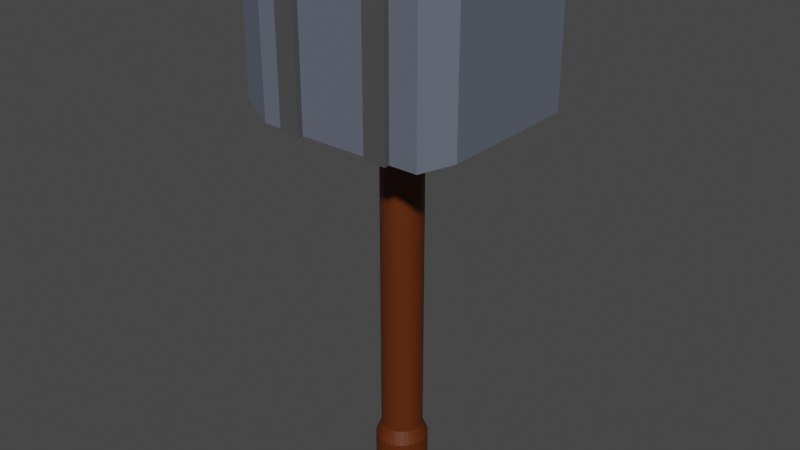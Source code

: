 # Source: mlot.blend  (saved by Blender 3.1.7; exported with 4.5.12 LTS)
import bpy
from mathutils import Matrix  # noqa: F401  (used for matrix-valued properties, if any)

bpy.ops.wm.read_factory_settings(use_empty=True)
scene = bpy.context.scene
scene.name = 'Scene'

# ---- collections
col_collection = bpy.data.collections.new('Collection'); scene.collection.children.link(col_collection)

# ---- materials (node trees are filled in below, after node groups)
mat_material_005 = bpy.data.materials.new('Material.005')
mat_material_005.use_transparent_shadow = False
mat_material_004 = bpy.data.materials.new('Material.004')
mat_material_004.use_transparent_shadow = False
mat_material_006 = bpy.data.materials.new('Material.006')
mat_material_006.use_transparent_shadow = False

# ---- material node trees
mat_material_005.use_nodes = True; mat_material_005.node_tree.nodes.clear()
_N = mat_material_005.node_tree.nodes; _L = mat_material_005.node_tree.links
n0 = _N.new('ShaderNodeBsdfPrincipled'); n0.name = 'Principled BSDF'; n0.location = (10, 300)
n0.distribution = 'GGX'
n0.subsurface_method = 'RANDOM_WALK_SKIN'
n0.inputs[0].default_value = (0.1185, 0.1336, 0.1743, 1.0)
n0.inputs[3].default_value = 1.45
n0.inputs[27].default_value = (0.0, 0.0, 0.0, 1.0)
n0.inputs[28].default_value = 1.0
n1 = _N.new('ShaderNodeOutputMaterial'); n1.name = 'Material Output'; n1.location = (300, 300)
_L.new(n0.outputs[0], n1.inputs[0])
n1.is_active_output = True
mat_material_004.use_nodes = True; mat_material_004.node_tree.nodes.clear()
_N = mat_material_004.node_tree.nodes; _L = mat_material_004.node_tree.links
n0 = _N.new('ShaderNodeBsdfPrincipled'); n0.name = 'Principled BSDF'; n0.location = (10, 300)
n0.distribution = 'GGX'
n0.subsurface_method = 'RANDOM_WALK_SKIN'
n0.inputs[0].default_value = (0.1022, 0.01975, 0.0, 1.0)
n0.inputs[3].default_value = 1.45
n0.inputs[27].default_value = (0.0, 0.0, 0.0, 1.0)
n0.inputs[28].default_value = 1.0
n1 = _N.new('ShaderNodeOutputMaterial'); n1.name = 'Material Output'; n1.location = (300, 300)
_L.new(n0.outputs[0], n1.inputs[0])
n1.is_active_output = True
mat_material_006.use_nodes = True; mat_material_006.node_tree.nodes.clear()
_N = mat_material_006.node_tree.nodes; _L = mat_material_006.node_tree.links
n0 = _N.new('ShaderNodeBsdfPrincipled'); n0.name = 'Principled BSDF'; n0.location = (10, 300)
n0.distribution = 'GGX'
n0.subsurface_method = 'RANDOM_WALK_SKIN'
n0.inputs[0].default_value = (0.07297, 0.07297, 0.07297, 1.0)
n0.inputs[3].default_value = 1.45
n0.inputs[27].default_value = (0.0, 0.0, 0.0, 1.0)
n0.inputs[28].default_value = 1.0
n1 = _N.new('ShaderNodeOutputMaterial'); n1.name = 'Material Output'; n1.location = (300, 300)
_L.new(n0.outputs[0], n1.inputs[0])
n1.is_active_output = True

# ---- world
world_world = bpy.data.worlds.new('World'); scene.world = world_world
world_world.use_nodes = True; world_world.node_tree.nodes.clear()
_N = world_world.node_tree.nodes; _L = world_world.node_tree.links
n0 = _N.new('ShaderNodeOutputWorld'); n0.name = 'World Output'; n0.location = (300, 300)
n1 = _N.new('ShaderNodeBackground'); n1.name = 'Background'; n1.location = (10, 300)
n1.inputs[0].default_value = (0.05088, 0.05088, 0.05088, 1.0)
_L.new(n1.outputs[0], n0.inputs[0])
n0.is_active_output = True
world_world.color = (0.05088, 0.05088, 0.05088)
world_world.use_sun_shadow = False
world_world.sun_shadow_jitter_overblur = 0.0

# ---- meshes
me_cube = bpy.data.meshes.new('Cube')
me_cube.from_pydata([(0.713, 0.713, 0.713), (0.2549, 0.2549, -0.713), (0.713, -0.713, 0.713), (0.2549, -0.2549, -0.713), (-0.713, 0.713, 0.713), (-0.2549, 0.2549, -0.713), (-0.713, -0.713, 0.713), (-0.2549, -0.2549, -0.713), (0.9602, 0.604, 0.604), (0.9602, 0.604, -0.604), (0.9602, -0.604, 0.604), (0.9602, -0.604, -0.604), (-0.987, 0.6109, -0.6109), (-0.987, -0.6109, -0.6109), (-0.987, -0.6109, 0.6109), (-0.987, 0.6109, 0.6109), (-0.713, 0.713, -0.713), (-0.713, -0.713, -0.713), (0.713, 0.713, -0.713), (0.713, -0.713, -0.713), (0.2549, 0.2549, -3.952), (0.4784, 0.713, -0.713), (0.4784, -0.713, 0.713), (0.4784, -0.713, -0.713), (0.4784, 0.713, 0.713), (0.1711, 0.2549, -0.713), (0.1711, -0.2549, -0.713), (0.2893, 0.713, -0.713), (0.2893, -0.713, 0.713), (0.1034, 0.2549, -0.713), (0.2893, -0.713, -0.713), (0.2893, 0.713, 0.713), (0.1034, -0.2549, -0.713), (-0.5049, 0.713, -0.713), (-0.5049, -0.713, 0.713), (-0.1805, 0.2549, -0.713), (-0.5049, -0.713, -0.713), (-0.5049, 0.713, 0.713), (-0.1805, -0.2549, -0.713), (-0.3295, -0.713, -0.713), (-0.3295, 0.713, 0.713), (-0.1178, -0.2549, -0.713), (-0.3295, 0.713, -0.713), (-0.3295, -0.713, 0.713), (-0.1178, 0.2549, -0.713), (0.4784, -0.713, 0.7553), (0.2893, -0.713, 0.7553), (-0.3295, 0.713, 0.7553), (0.2893, 0.7395, 0.713), (0.4784, 0.7395, 0.713), (-0.5049, 0.7395, 0.713), (-0.3295, 0.7395, 0.713), (-0.5049, 0.7395, 0.713), (-0.3295, 0.7395, 0.713), (-0.3295, 0.7395, 0.7553), (0.2893, 0.7395, 0.713), (0.4784, 0.7395, 0.713), (0.4784, -0.7616, 0.713), (0.2893, -0.7616, 0.713), (-0.3295, -0.7616, 0.713), (-0.5049, -0.7616, 0.713), (-0.3295, -0.7616, 0.713), (-0.5049, -0.7616, 0.713), (0.4784, -0.7616, 0.713), (0.2893, -0.7616, 0.713), (0.4784, -0.7616, 0.7553), (0.2893, -0.7616, 0.7553)], [], [(37, 4, 6, 34), (36, 34, 6, 17), (16, 17, 13, 12), (0, 2, 10, 8), (21, 24, 0, 18), (9, 8, 10, 11), (2, 19, 11, 10), (18, 0, 8, 9), (19, 18, 9, 11), (13, 14, 15, 12), (6, 4, 15, 14), (4, 16, 12, 15), (17, 6, 14, 13), (5, 7, 17, 16), (35, 5, 16, 33), (26, 3, 19, 23), (3, 1, 18, 19), (32, 26, 23, 30), (1, 25, 21, 18), (19, 2, 22, 23), (0, 24, 22, 2), (42, 40, 31, 27), (41, 32, 30, 39), (25, 29, 27, 21), (7, 38, 36, 17), (16, 4, 37, 33), (5, 1, 3, 7), (44, 35, 33, 42), (31, 40, 43, 28), (30, 28, 43, 39), (29, 44, 42, 27), (38, 41, 39, 36), (37, 40, 51, 50), (31, 24, 49, 48), (40, 37, 52, 53), (47, 40, 53, 54), (24, 31, 55, 56), (43, 34, 60, 59), (22, 28, 58, 57), (34, 43, 61, 62), (45, 46, 66, 65), (28, 22, 63, 64)])
_uv = me_cube.uv_layers.new(name='UVMap')
_uv.uv.foreach_set('vector', [0.8385, 0.5, 0.875, 0.5, 0.875, 0.75, 0.8385, 0.75, 0.375, 0.9635, 0.625, 0.9635, 0.625, 1.0, 0.375, 1.0, 0.125, 0.5, 0.125, 0.75, 0.125, 0.75, 0.125, 0.5, 0.625, 0.5, 0.625, 0.75, 0.625, 0.75, 0.625, 0.5, 0.375, 0.4589, 0.625, 0.4589, 0.625, 0.5, 0.375, 0.5, 0.375, 0.5, 0.625, 0.5, 0.625, 0.75, 0.375, 0.75, 0.625, 0.75, 0.375, 0.75, 0.375, 0.75, 0.625, 0.75, 0.375, 0.5, 0.625, 0.5, 0.625, 0.5, 0.375, 0.5, 0.375, 0.75, 0.375, 0.5, 0.375, 0.5, 0.375, 0.75, 0.375, 0.0, 0.625, 0.0, 0.625, 0.25, 0.375, 0.25, 0.875, 0.75, 0.875, 0.5, 0.875, 0.5, 0.875, 0.75, 0.625, 0.25, 0.375, 0.25, 0.375, 0.25, 0.625, 0.25, 0.375, 1.0, 0.625, 1.0, 0.625, 1.0, 0.375, 1.0, 0.2053, 0.5803, 0.2053, 0.6697, 0.125, 0.75, 0.125, 0.5, 0.2183, 0.5803, 0.2053, 0.5803, 0.125, 0.5, 0.1615, 0.5, 0.28, 0.6697, 0.2947, 0.6697, 0.375, 0.75, 0.3339, 0.75, 0.2947, 0.6697, 0.2947, 0.5803, 0.375, 0.5, 0.375, 0.75, 0.2681, 0.6697, 0.28, 0.6697, 0.3339, 0.75, 0.3007, 0.75, 0.2947, 0.5803, 0.28, 0.5803, 0.3339, 0.5, 0.375, 0.5, 0.375, 0.75, 0.625, 0.75, 0.625, 0.7911, 0.375, 0.7911, 0.625, 0.5, 0.6661, 0.5, 0.6661, 0.75, 0.625, 0.75, 0.375, 0.3172, 0.625, 0.3172, 0.625, 0.4257, 0.375, 0.4257, 0.2293, 0.6697, 0.2681, 0.6697, 0.3007, 0.75, 0.1922, 0.75, 0.28, 0.5803, 0.2681, 0.5803, 0.3007, 0.5, 0.3339, 0.5, 0.2053, 0.6697, 0.2183, 0.6697, 0.1615, 0.75, 0.125, 0.75, 0.375, 0.25, 0.625, 0.25, 0.625, 0.2865, 0.375, 0.2865, 0.2053, 0.5803, 0.2947, 0.5803, 0.2947, 0.6697, 0.2053, 0.6697, 0.2293, 0.5803, 0.2183, 0.5803, 0.1615, 0.5, 0.1922, 0.5, 0.6993, 0.5, 0.8078, 0.5, 0.8078, 0.75, 0.6993, 0.75, 0.375, 0.8243, 0.625, 0.8243, 0.625, 0.9328, 0.375, 0.9328, 0.2681, 0.5803, 0.2293, 0.5803, 0.1922, 0.5, 0.3007, 0.5, 0.2183, 0.6697, 0.2293, 0.6697, 0.1922, 0.75, 0.1615, 0.75, 0.625, 0.2865, 0.625, 0.3172, 0.625, 0.3172, 0.625, 0.2865, 0.625, 0.4257, 0.625, 0.4589, 0.625, 0.4589, 0.625, 0.4257, 0.625, 0.3172, 0.625, 0.2865, 0.625, 0.2865, 0.625, 0.3172, 0.8078, 0.5, 0.8078, 0.5, 0.8078, 0.5, 0.8078, 0.5, 0.625, 0.4589, 0.625, 0.4257, 0.625, 0.4257, 0.625, 0.4589, 0.625, 0.9328, 0.625, 0.9635, 0.625, 0.9635, 0.625, 0.9328, 0.625, 0.7911, 0.625, 0.8243, 0.625, 0.8243, 0.625, 0.7911, 0.625, 0.9635, 0.625, 0.9328, 0.625, 0.9328, 0.625, 0.9635, 0.6661, 0.75, 0.6993, 0.75, 0.6993, 0.75, 0.6661, 0.75, 0.625, 0.8243, 0.625, 0.7911, 0.625, 0.7911, 0.625, 0.8243])
me_cube.materials.append(mat_material_005)
me_cube.use_remesh_preserve_volume = False
me_cube.use_remesh_preserve_attributes = False
me_cube.use_mirror_vertex_groups = False
me_cube.update()
me_cylinder = bpy.data.meshes.new('Cylinder')
me_cylinder.from_pydata([(-1.176e-09, 1.264, -1.159), (0.0, 1.0, 1.0), (0.2467, 1.24, -1.159), (0.1951, 0.9808, 1.0), (0.4839, 1.168, -1.159), (0.3827, 0.9239, 1.0), (0.7025, 1.051, -1.159), (0.5556, 0.8315, 1.0), (0.8941, 0.8941, -1.159), (0.7071, 0.7071, 1.0), (1.051, 0.7025, -1.159), (0.8315, 0.5556, 1.0), (1.168, 0.4839, -1.159), (0.9239, 0.3827, 1.0), (1.24, 0.2467, -1.159), (0.9808, 0.1951, 1.0), (1.264, -5.488e-08, -1.159), (1.0, -4.371e-08, 1.0), (1.24, -0.2467, -1.159), (0.9808, -0.1951, 1.0), (1.168, -0.4839, -1.159), (0.9239, -0.3827, 1.0), (1.051, -0.7025, -1.159), (0.8315, -0.5556, 1.0), (0.8941, -0.8941, -1.159), (0.7071, -0.7071, 1.0), (0.7025, -1.051, -1.159), (0.5556, -0.8315, 1.0), (0.4839, -1.168, -1.159), (0.3827, -0.9239, 1.0), (0.2467, -1.24, -1.159), (0.1951, -0.9808, 1.0), (-1.117e-07, -1.264, -1.159), (-8.742e-08, -1.0, 1.0), (-0.2467, -1.24, -1.159), (-0.1951, -0.9808, 1.0), (-0.4839, -1.168, -1.159), (-0.3827, -0.9239, 1.0), (-0.7025, -1.051, -1.159), (-0.5556, -0.8315, 1.0), (-0.8941, -0.8941, -1.159), (-0.7071, -0.7071, 1.0), (-1.051, -0.7025, -1.159), (-0.8315, -0.5556, 1.0), (-1.168, -0.4839, -1.159), (-0.9239, -0.3827, 1.0), (-1.24, -0.2467, -1.159), (-0.9808, -0.1951, 1.0), (-1.264, 1.547e-08, -1.159), (-1.0, 1.192e-08, 1.0), (-1.24, 0.2467, -1.159), (-0.9808, 0.1951, 1.0), (-1.168, 0.4839, -1.159), (-0.9239, 0.3827, 1.0), (-1.051, 0.7025, -1.159), (-0.8315, 0.5556, 1.0), (-0.8941, 0.8941, -1.159), (-0.7071, 0.7071, 1.0), (-0.7025, 1.051, -1.159), (-0.5556, 0.8315, 1.0), (-0.4839, 1.168, -1.159), (-0.3827, 0.9239, 1.0), (-0.2467, 1.24, -1.159), (-0.1951, 0.9808, 1.0), (0.1951, 0.9808, 13.93), (6.173e-07, 1.0, 13.93), (0.3827, 0.9239, 13.93), (0.5556, 0.8315, 13.93), (0.7071, 0.7071, 13.93), (0.8315, 0.5556, 13.93), (0.9239, 0.3827, 13.93), (0.9808, 0.1951, 13.93), (1.0, -4.371e-08, 13.93), (0.9808, -0.1951, 13.93), (0.9239, -0.3827, 13.93), (0.8315, -0.5556, 13.93), (0.7071, -0.7071, 13.93), (0.5556, -0.8315, 13.93), (0.3827, -0.9239, 13.93), (0.1951, -0.9808, 13.93), (5.298e-07, -1.0, 13.93), (-0.1951, -0.9808, 13.93), (-0.3827, -0.9239, 13.93), (-0.5556, -0.8315, 13.93), (-0.7071, -0.7071, 13.93), (-0.8315, -0.5556, 13.93), (-0.9239, -0.3827, 13.93), (-0.9808, -0.1951, 13.93), (-1.0, 1.192e-08, 13.93), (-0.9808, 0.1951, 13.93), (-0.9239, 0.3827, 13.93), (-0.8315, 0.5556, 13.93), (-0.7071, 0.7071, 13.93), (-0.5556, 0.8315, 13.93), (-0.3827, 0.9239, 13.93), (-0.1951, 0.9808, 13.93), (0.1951, 0.9808, 16.69), (-1.072e-06, 1.0, 16.69), (0.3827, 0.9239, 16.69), (0.5556, 0.8315, 16.69), (0.7071, 0.7071, 16.69), (0.8315, 0.5556, 16.69), (0.9239, 0.3827, 16.69), (0.9808, 0.1951, 16.69), (1.0, -4.371e-08, 16.69), (0.9808, -0.1951, 16.69), (0.9239, -0.3827, 16.69), (0.8315, -0.5556, 16.69), (0.7071, -0.7071, 16.69), (0.5556, -0.8315, 16.69), (0.3827, -0.9239, 16.69), (0.1951, -0.9808, 16.69), (-1.159e-06, -1.0, 16.69), (-0.1951, -0.9808, 16.69), (-0.3827, -0.9239, 16.69), (-0.5556, -0.8315, 16.69), (-0.7071, -0.7071, 16.69), (-0.8315, -0.5556, 16.69), (-0.9239, -0.3827, 16.69), (-0.9808, -0.1951, 16.69), (-1.0, 1.192e-08, 16.69), (-0.9808, 0.1951, 16.69), (-0.9239, 0.3827, 16.69), (-0.8315, 0.5556, 16.69), (-0.7071, 0.7071, 16.69), (-0.5556, 0.8315, 16.69), (-0.3827, 0.9239, 16.69), (-0.1951, 0.9808, 16.69), (-1.176e-09, 1.264, 0.3638), (0.2467, 1.24, 0.3638), (0.4839, 1.168, 0.3638), (0.7025, 1.051, 0.3638), (0.8941, 0.8941, 0.3638), (1.051, 0.7025, 0.3638), (1.168, 0.4839, 0.3638), (1.24, 0.2467, 0.3638), (1.264, -5.488e-08, 0.3638), (1.24, -0.2467, 0.3638), (1.168, -0.4839, 0.3638), (1.051, -0.7025, 0.3638), (0.8941, -0.8941, 0.3638), (0.7025, -1.051, 0.3638), (0.4839, -1.168, 0.3638), (0.2467, -1.24, 0.3638), (-1.117e-07, -1.264, 0.3638), (-0.2467, -1.24, 0.3638), (-0.4839, -1.168, 0.3638), (-0.7025, -1.051, 0.3638), (-0.8941, -0.8941, 0.3638), (-1.051, -0.7025, 0.3638), (-1.168, -0.4839, 0.3638), (-1.24, -0.2467, 0.3638), (-1.264, 1.547e-08, 0.3638), (-1.24, 0.2467, 0.3638), (-1.168, 0.4839, 0.3638), (-1.051, 0.7025, 0.3638), (-0.8941, 0.8941, 0.3638), (-0.7025, 1.051, 0.3638), (-0.4839, 1.168, 0.3638), (-0.2467, 1.24, 0.3638)], [], [(128, 1, 3, 129), (129, 3, 5, 130), (130, 5, 7, 131), (131, 7, 9, 132), (132, 9, 11, 133), (133, 11, 13, 134), (134, 13, 15, 135), (135, 15, 17, 136), (136, 17, 19, 137), (137, 19, 21, 138), (138, 21, 23, 139), (139, 23, 25, 140), (140, 25, 27, 141), (141, 27, 29, 142), (142, 29, 31, 143), (143, 31, 33, 144), (144, 33, 35, 145), (145, 35, 37, 146), (146, 37, 39, 147), (147, 39, 41, 148), (148, 41, 43, 149), (149, 43, 45, 150), (150, 45, 47, 151), (151, 47, 49, 152), (152, 49, 51, 153), (153, 51, 53, 154), (154, 53, 55, 155), (155, 55, 57, 156), (156, 57, 59, 157), (157, 59, 61, 158), (17, 15, 71, 72), (158, 61, 63, 159), (159, 63, 1, 128), (0, 2, 4, 6, 8, 10, 12, 14, 16, 18, 20, 22, 24, 26, 28, 30, 32, 34, 36, 38, 40, 42, 44, 46, 48, 50, 52, 54, 56, 58, 60, 62), (72, 71, 103, 104), (35, 33, 80, 81), (53, 51, 89, 90), (9, 7, 67, 68), (27, 25, 76, 77), (45, 43, 85, 86), (63, 61, 94, 95), (19, 17, 72, 73), (37, 35, 81, 82), (55, 53, 90, 91), (11, 9, 68, 69), (29, 27, 77, 78), (3, 1, 65, 64), (47, 45, 86, 87), (1, 63, 95, 65), (21, 19, 73, 74), (39, 37, 82, 83), (57, 55, 91, 92), (13, 11, 69, 70), (31, 29, 78, 79), (49, 47, 87, 88), (5, 3, 64, 66), (23, 21, 74, 75), (41, 39, 83, 84), (59, 57, 92, 93), (15, 13, 70, 71), (33, 31, 79, 80), (51, 49, 88, 89), (7, 5, 66, 67), (25, 23, 75, 76), (43, 41, 84, 85), (61, 59, 93, 94), (96, 97, 127, 126, 125, 124, 123, 122, 121, 120, 119, 118, 117, 116, 115, 114, 113, 112, 111, 110, 109, 108, 107, 106, 105, 104, 103, 102, 101, 100, 99, 98), (86, 85, 117, 118), (73, 72, 104, 105), (87, 86, 118, 119), (74, 73, 105, 106), (88, 87, 119, 120), (75, 74, 106, 107), (89, 88, 120, 121), (76, 75, 107, 108), (90, 89, 121, 122), (77, 76, 108, 109), (91, 90, 122, 123), (78, 77, 109, 110), (64, 65, 97, 96), (92, 91, 123, 124), (79, 78, 110, 111), (66, 64, 96, 98), (93, 92, 124, 125), (80, 79, 111, 112), (67, 66, 98, 99), (94, 93, 125, 126), (81, 80, 112, 113), (68, 67, 99, 100), (95, 94, 126, 127), (82, 81, 113, 114), (69, 68, 100, 101), (65, 95, 127, 97), (83, 82, 114, 115), (70, 69, 101, 102), (84, 83, 115, 116), (71, 70, 102, 103), (85, 84, 116, 117), (62, 159, 128, 0), (60, 158, 159, 62), (58, 157, 158, 60), (56, 156, 157, 58), (54, 155, 156, 56), (52, 154, 155, 54), (50, 153, 154, 52), (48, 152, 153, 50), (46, 151, 152, 48), (44, 150, 151, 46), (42, 149, 150, 44), (40, 148, 149, 42), (38, 147, 148, 40), (36, 146, 147, 38), (34, 145, 146, 36), (32, 144, 145, 34), (30, 143, 144, 32), (28, 142, 143, 30), (26, 141, 142, 28), (24, 140, 141, 26), (22, 139, 140, 24), (20, 138, 139, 22), (18, 137, 138, 20), (16, 136, 137, 18), (14, 135, 136, 16), (12, 134, 135, 14), (10, 133, 134, 12), (8, 132, 133, 10), (6, 131, 132, 8), (4, 130, 131, 6), (2, 129, 130, 4), (0, 128, 129, 2)])
_uv = me_cylinder.uv_layers.new(name='UVMap')
_uv.uv.foreach_set('vector', [1.0, 0.8011, 1.0, 1.0, 0.9688, 1.0, 0.9688, 0.8011, 0.9688, 0.8011, 0.9688, 1.0, 0.9375, 1.0, 0.9375, 0.8011, 0.9375, 0.8011, 0.9375, 1.0, 0.9062, 1.0, 0.9062, 0.8011, 0.9062, 0.8011, 0.9062, 1.0, 0.875, 1.0, 0.875, 0.8011, 0.875, 0.8011, 0.875, 1.0, 0.8438, 1.0, 0.8438, 0.8011, 0.8438, 0.8011, 0.8438, 1.0, 0.8125, 1.0, 0.8125, 0.8011, 0.8125, 0.8011, 0.8125, 1.0, 0.7812, 1.0, 0.7812, 0.8011, 0.7812, 0.8011, 0.7812, 1.0, 0.75, 1.0, 0.75, 0.8011, 0.75, 0.8011, 0.75, 1.0, 0.7188, 1.0, 0.7188, 0.8011, 0.7188, 0.8011, 0.7188, 1.0, 0.6875, 1.0, 0.6875, 0.8011, 0.6875, 0.8011, 0.6875, 1.0, 0.6562, 1.0, 0.6562, 0.8011, 0.6562, 0.8011, 0.6562, 1.0, 0.625, 1.0, 0.625, 0.8011, 0.625, 0.8011, 0.625, 1.0, 0.5938, 1.0, 0.5938, 0.8011, 0.5938, 0.8011, 0.5938, 1.0, 0.5625, 1.0, 0.5625, 0.8011, 0.5625, 0.8011, 0.5625, 1.0, 0.5312, 1.0, 0.5312, 0.8011, 0.5312, 0.8011, 0.5312, 1.0, 0.5, 1.0, 0.5, 0.8011, 0.5, 0.8011, 0.5, 1.0, 0.4688, 1.0, 0.4688, 0.8011, 0.4688, 0.8011, 0.4688, 1.0, 0.4375, 1.0, 0.4375, 0.8011, 0.4375, 0.8011, 0.4375, 1.0, 0.4062, 1.0, 0.4062, 0.8011, 0.4062, 0.8011, 0.4062, 1.0, 0.375, 1.0, 0.375, 0.8011, 0.375, 0.8011, 0.375, 1.0, 0.3438, 1.0, 0.3438, 0.8011, 0.3438, 0.8011, 0.3438, 1.0, 0.3125, 1.0, 0.3125, 0.8011, 0.3125, 0.8011, 0.3125, 1.0, 0.2812, 1.0, 0.2812, 0.8011, 0.2812, 0.8011, 0.2812, 1.0, 0.25, 1.0, 0.25, 0.8011, 0.25, 0.8011, 0.25, 1.0, 0.2188, 1.0, 0.2188, 0.8011, 0.2188, 0.8011, 0.2188, 1.0, 0.1875, 1.0, 0.1875, 0.8011, 0.1875, 0.8011, 0.1875, 1.0, 0.1562, 1.0, 0.1562, 0.8011, 0.1562, 0.8011, 0.1562, 1.0, 0.125, 1.0, 0.125, 0.8011, 0.125, 0.8011, 0.125, 1.0, 0.09375, 1.0, 0.09375, 0.8011, 0.09375, 0.8011, 0.09375, 1.0, 0.0625, 1.0, 0.0625, 0.8011, 0.75, 1.0, 0.7812, 1.0, 0.7812, 1.0, 0.75, 1.0, 0.0625, 0.8011, 0.0625, 1.0, 0.03125, 1.0, 0.03125, 0.8011, 0.03125, 0.8011, 0.03125, 1.0, 0.0, 1.0, 0.0, 0.8011, 0.75, 0.49, 0.7968, 0.4854, 0.8418, 0.4717, 0.8833, 0.4496, 0.9197, 0.4197, 0.9496, 0.3833, 0.9717, 0.3418, 0.9854, 0.2968, 0.99, 0.25, 0.9854, 0.2032, 0.9717, 0.1582, 0.9496, 0.1167, 0.9197, 0.08029, 0.8833, 0.05045, 0.8418, 0.02827, 0.7968, 0.01461, 0.75, 0.01, 0.7032, 0.01461, 0.6582, 0.02827, 0.6167, 0.05045, 0.5803, 0.08029, 0.5504, 0.1167, 0.5283, 0.1582, 0.5146, 0.2032, 0.51, 0.25, 0.5146, 0.2968, 0.5283, 0.3418, 0.5504, 0.3833, 0.5803, 0.4197, 0.6167, 0.4496, 0.6582, 0.4717, 0.7032, 0.4854, 0.75, 1.0, 0.7812, 1.0, 0.7812, 1.0, 0.75, 1.0, 0.4688, 1.0, 0.5, 1.0, 0.5, 1.0, 0.4688, 1.0, 0.1875, 1.0, 0.2188, 1.0, 0.2188, 1.0, 0.1875, 1.0, 0.875, 1.0, 0.9062, 1.0, 0.9062, 1.0, 0.875, 1.0, 0.5938, 1.0, 0.625, 1.0, 0.625, 1.0, 0.5938, 1.0, 0.3125, 1.0, 0.3438, 1.0, 0.3438, 1.0, 0.3125, 1.0, 0.03125, 1.0, 0.0625, 1.0, 0.0625, 1.0, 0.03125, 1.0, 0.7188, 1.0, 0.75, 1.0, 0.75, 1.0, 0.7188, 1.0, 0.4375, 1.0, 0.4688, 1.0, 0.4688, 1.0, 0.4375, 1.0, 0.1562, 1.0, 0.1875, 1.0, 0.1875, 1.0, 0.1562, 1.0, 0.8438, 1.0, 0.875, 1.0, 0.875, 1.0, 0.8438, 1.0, 0.5625, 1.0, 0.5938, 1.0, 0.5938, 1.0, 0.5625, 1.0, 0.9688, 1.0, 1.0, 1.0, 1.0, 1.0, 0.9688, 1.0, 0.2812, 1.0, 0.3125, 1.0, 0.3125, 1.0, 0.2812, 1.0, 0.0, 1.0, 0.03125, 1.0, 0.03125, 1.0, 0.0, 1.0, 0.6875, 1.0, 0.7188, 1.0, 0.7188, 1.0, 0.6875, 1.0, 0.4062, 1.0, 0.4375, 1.0, 0.4375, 1.0, 0.4062, 1.0, 0.125, 1.0, 0.1562, 1.0, 0.1562, 1.0, 0.125, 1.0, 0.8125, 1.0, 0.8438, 1.0, 0.8438, 1.0, 0.8125, 1.0, 0.5312, 1.0, 0.5625, 1.0, 0.5625, 1.0, 0.5312, 1.0, 0.25, 1.0, 0.2812, 1.0, 0.2812, 1.0, 0.25, 1.0, 0.9375, 1.0, 0.9688, 1.0, 0.9688, 1.0, 0.9375, 1.0, 0.6562, 1.0, 0.6875, 1.0, 0.6875, 1.0, 0.6562, 1.0, 0.375, 1.0, 0.4062, 1.0, 0.4062, 1.0, 0.375, 1.0, 0.09375, 1.0, 0.125, 1.0, 0.125, 1.0, 0.09375, 1.0, 0.7812, 1.0, 0.8125, 1.0, 0.8125, 1.0, 0.7812, 1.0, 0.5, 1.0, 0.5312, 1.0, 0.5312, 1.0, 0.5, 1.0, 0.2188, 1.0, 0.25, 1.0, 0.25, 1.0, 0.2188, 1.0, 0.9062, 1.0, 0.9375, 1.0, 0.9375, 1.0, 0.9062, 1.0, 0.625, 1.0, 0.6562, 1.0, 0.6562, 1.0, 0.625, 1.0, 0.3438, 1.0, 0.375, 1.0, 0.375, 1.0, 0.3438, 1.0, 0.0625, 1.0, 0.09375, 1.0, 0.09375, 1.0, 0.0625, 1.0, 0.2968, 0.4854, 0.25, 0.49, 0.2032, 0.4854, 0.1582, 0.4717, 0.1167, 0.4496, 0.08029, 0.4197, 0.05045, 0.3833, 0.02827, 0.3418, 0.01461, 0.2968, 0.01, 0.25, 0.01461, 0.2032, 0.02827, 0.1582, 0.05045, 0.1167, 0.08029, 0.08029, 0.1167, 0.05045, 0.1582, 0.02827, 0.2032, 0.01461, 0.25, 0.01, 0.2968, 0.01461, 0.3418, 0.02827, 0.3833, 0.05045, 0.4197, 0.08029, 0.4496, 0.1167, 0.4717, 0.1582, 0.4854, 0.2032, 0.49, 0.25, 0.4854, 0.2968, 0.4717, 0.3418, 0.4496, 0.3833, 0.4197, 0.4197, 0.3833, 0.4496, 0.3418, 0.4717, 0.3125, 1.0, 0.3438, 1.0, 0.3438, 1.0, 0.3125, 1.0, 0.7188, 1.0, 0.75, 1.0, 0.75, 1.0, 0.7188, 1.0, 0.2812, 1.0, 0.3125, 1.0, 0.3125, 1.0, 0.2812, 1.0, 0.6875, 1.0, 0.7188, 1.0, 0.7188, 1.0, 0.6875, 1.0, 0.25, 1.0, 0.2812, 1.0, 0.2812, 1.0, 0.25, 1.0, 0.6562, 1.0, 0.6875, 1.0, 0.6875, 1.0, 0.6562, 1.0, 0.2188, 1.0, 0.25, 1.0, 0.25, 1.0, 0.2188, 1.0, 0.625, 1.0, 0.6562, 1.0, 0.6562, 1.0, 0.625, 1.0, 0.1875, 1.0, 0.2188, 1.0, 0.2188, 1.0, 0.1875, 1.0, 0.5938, 1.0, 0.625, 1.0, 0.625, 1.0, 0.5938, 1.0, 0.1562, 1.0, 0.1875, 1.0, 0.1875, 1.0, 0.1562, 1.0, 0.5625, 1.0, 0.5938, 1.0, 0.5938, 1.0, 0.5625, 1.0, 0.9688, 1.0, 1.0, 1.0, 1.0, 1.0, 0.9688, 1.0, 0.125, 1.0, 0.1562, 1.0, 0.1562, 1.0, 0.125, 1.0, 0.5312, 1.0, 0.5625, 1.0, 0.5625, 1.0, 0.5312, 1.0, 0.9375, 1.0, 0.9688, 1.0, 0.9688, 1.0, 0.9375, 1.0, 0.09375, 1.0, 0.125, 1.0, 0.125, 1.0, 0.09375, 1.0, 0.5, 1.0, 0.5312, 1.0, 0.5312, 1.0, 0.5, 1.0, 0.9062, 1.0, 0.9375, 1.0, 0.9375, 1.0, 0.9062, 1.0, 0.0625, 1.0, 0.09375, 1.0, 0.09375, 1.0, 0.0625, 1.0, 0.4688, 1.0, 0.5, 1.0, 0.5, 1.0, 0.4688, 1.0, 0.875, 1.0, 0.9062, 1.0, 0.9062, 1.0, 0.875, 1.0, 0.03125, 1.0, 0.0625, 1.0, 0.0625, 1.0, 0.03125, 1.0, 0.4375, 1.0, 0.4688, 1.0, 0.4688, 1.0, 0.4375, 1.0, 0.8438, 1.0, 0.875, 1.0, 0.875, 1.0, 0.8438, 1.0, 0.0, 1.0, 0.03125, 1.0, 0.03125, 1.0, 0.0, 1.0, 0.4062, 1.0, 0.4375, 1.0, 0.4375, 1.0, 0.4062, 1.0, 0.8125, 1.0, 0.8438, 1.0, 0.8438, 1.0, 0.8125, 1.0, 0.375, 1.0, 0.4062, 1.0, 0.4062, 1.0, 0.375, 1.0, 0.7812, 1.0, 0.8125, 1.0, 0.8125, 1.0, 0.7812, 1.0, 0.3438, 1.0, 0.375, 1.0, 0.375, 1.0, 0.3438, 1.0, 0.03125, 0.5, 0.03125, 0.8011, 0.0, 0.8011, 0.0, 0.5, 0.0625, 0.5, 0.0625, 0.8011, 0.03125, 0.8011, 0.03125, 0.5, 0.09375, 0.5, 0.09375, 0.8011, 0.0625, 0.8011, 0.0625, 0.5, 0.125, 0.5, 0.125, 0.8011, 0.09375, 0.8011, 0.09375, 0.5, 0.1562, 0.5, 0.1562, 0.8011, 0.125, 0.8011, 0.125, 0.5, 0.1875, 0.5, 0.1875, 0.8011, 0.1562, 0.8011, 0.1562, 0.5, 0.2188, 0.5, 0.2188, 0.8011, 0.1875, 0.8011, 0.1875, 0.5, 0.25, 0.5, 0.25, 0.8011, 0.2188, 0.8011, 0.2188, 0.5, 0.2812, 0.5, 0.2812, 0.8011, 0.25, 0.8011, 0.25, 0.5, 0.3125, 0.5, 0.3125, 0.8011, 0.2812, 0.8011, 0.2812, 0.5, 0.3438, 0.5, 0.3438, 0.8011, 0.3125, 0.8011, 0.3125, 0.5, 0.375, 0.5, 0.375, 0.8011, 0.3438, 0.8011, 0.3438, 0.5, 0.4062, 0.5, 0.4062, 0.8011, 0.375, 0.8011, 0.375, 0.5, 0.4375, 0.5, 0.4375, 0.8011, 0.4062, 0.8011, 0.4062, 0.5, 0.4688, 0.5, 0.4688, 0.8011, 0.4375, 0.8011, 0.4375, 0.5, 0.5, 0.5, 0.5, 0.8011, 0.4688, 0.8011, 0.4688, 0.5, 0.5312, 0.5, 0.5312, 0.8011, 0.5, 0.8011, 0.5, 0.5, 0.5625, 0.5, 0.5625, 0.8011, 0.5312, 0.8011, 0.5312, 0.5, 0.5938, 0.5, 0.5938, 0.8011, 0.5625, 0.8011, 0.5625, 0.5, 0.625, 0.5, 0.625, 0.8011, 0.5938, 0.8011, 0.5938, 0.5, 0.6562, 0.5, 0.6562, 0.8011, 0.625, 0.8011, 0.625, 0.5, 0.6875, 0.5, 0.6875, 0.8011, 0.6562, 0.8011, 0.6562, 0.5, 0.7188, 0.5, 0.7188, 0.8011, 0.6875, 0.8011, 0.6875, 0.5, 0.75, 0.5, 0.75, 0.8011, 0.7188, 0.8011, 0.7188, 0.5, 0.7812, 0.5, 0.7812, 0.8011, 0.75, 0.8011, 0.75, 0.5, 0.8125, 0.5, 0.8125, 0.8011, 0.7812, 0.8011, 0.7812, 0.5, 0.8438, 0.5, 0.8438, 0.8011, 0.8125, 0.8011, 0.8125, 0.5, 0.875, 0.5, 0.875, 0.8011, 0.8438, 0.8011, 0.8438, 0.5, 0.9062, 0.5, 0.9062, 0.8011, 0.875, 0.8011, 0.875, 0.5, 0.9375, 0.5, 0.9375, 0.8011, 0.9062, 0.8011, 0.9062, 0.5, 0.9688, 0.5, 0.9688, 0.8011, 0.9375, 0.8011, 0.9375, 0.5, 1.0, 0.5, 1.0, 0.8011, 0.9688, 0.8011, 0.9688, 0.5])
me_cylinder.materials.append(mat_material_004)
me_cylinder.use_remesh_fix_poles = True
me_cylinder.use_remesh_preserve_attributes = False
me_cylinder.update()
me_cube_001 = bpy.data.meshes.new('Cube.001')
me_cube_001.from_pydata([(0.4784, 0.713, -0.713), (0.4784, -0.713, 0.713), (0.4784, -0.713, -0.713), (0.4784, 0.713, 0.713), (0.2893, 0.713, -0.713), (0.2893, -0.713, 0.713), (0.2893, -0.713, -0.713), (0.2893, 0.713, 0.713), (-0.5049, 0.713, -0.713), (-0.5049, -0.713, 0.713), (-0.5049, -0.713, -0.713), (-0.5049, 0.713, 0.713), (-0.3295, -0.713, -0.713), (-0.3295, 0.713, 0.713), (-0.3295, 0.713, -0.713), (-0.3295, -0.713, 0.713), (0.2893, 0.713, 0.7553), (0.4784, 0.713, 0.7553), (0.4784, -0.713, 0.7553), (0.2893, -0.713, 0.7553), (-0.3295, -0.713, 0.7553), (-0.5049, -0.713, 0.7553), (-0.5049, 0.713, 0.7553), (-0.3295, 0.713, 0.7553), (0.2893, 0.7395, 0.713), (0.4784, 0.7395, 0.713), (0.4784, 0.7395, -0.713), (0.2893, 0.7395, -0.713), (-0.3295, 0.7395, -0.713), (-0.5049, 0.7395, -0.713), (-0.5049, 0.7395, 0.713), (-0.3295, 0.7395, 0.713), (-0.5049, 0.7395, 0.713), (-0.3295, 0.7395, 0.713), (-0.5049, 0.7395, 0.7553), (-0.3295, 0.7395, 0.7553), (0.2893, 0.7395, 0.713), (0.4784, 0.7395, 0.713), (0.2893, 0.7395, 0.7553), (0.4784, 0.7395, 0.7553), (0.2893, -0.7616, -0.713), (0.4784, -0.7616, -0.713), (0.4784, -0.7616, 0.713), (0.2893, -0.7616, 0.713), (-0.3295, -0.7616, 0.713), (-0.5049, -0.7616, 0.713), (-0.5049, -0.7616, -0.713), (-0.3295, -0.7616, -0.713), (-0.3295, -0.7616, 0.713), (-0.5049, -0.7616, 0.713), (-0.3295, -0.7616, 0.7553), (-0.5049, -0.7616, 0.7553), (0.4784, -0.7616, 0.713), (0.2893, -0.7616, 0.713), (0.4784, -0.7616, 0.7553), (0.2893, -0.7616, 0.7553)], [], [(14, 8, 29, 28), (10, 12, 47, 46), (15, 13, 23, 20), (12, 15, 44, 47), (1, 3, 17, 18), (8, 11, 30, 29), (17, 16, 19, 18), (23, 22, 21, 20), (11, 22, 34, 32), (11, 9, 21, 22), (20, 21, 51, 50), (16, 17, 39, 38), (19, 5, 53, 55), (7, 5, 19, 16), (27, 24, 25, 26), (29, 30, 31, 28), (0, 4, 27, 26), (3, 0, 26, 25), (13, 14, 28, 31), (4, 7, 24, 27), (33, 32, 34, 35), (22, 23, 35, 34), (37, 36, 38, 39), (7, 16, 38, 36), (17, 3, 37, 39), (41, 42, 43, 40), (47, 44, 45, 46), (9, 10, 46, 45), (6, 2, 41, 40), (5, 6, 40, 43), (2, 1, 42, 41), (49, 48, 50, 51), (21, 9, 49, 51), (15, 20, 50, 48), (53, 52, 54, 55), (1, 18, 54, 52)])
_uv = me_cube_001.uv_layers.new(name='UVMap')
_uv.uv.foreach_set('vector', [0.1922, 0.5, 0.1615, 0.5, 0.1615, 0.5, 0.1922, 0.5, 0.1615, 0.75, 0.1922, 0.75, 0.1922, 0.75, 0.1615, 0.75, 0.8078, 0.75, 0.8078, 0.5, 0.8078, 0.5, 0.8078, 0.75, 0.375, 0.9328, 0.625, 0.9328, 0.625, 0.9328, 0.375, 0.9328, 0.6661, 0.75, 0.6661, 0.5, 0.6661, 0.5, 0.6661, 0.75, 0.375, 0.2865, 0.625, 0.2865, 0.625, 0.2865, 0.375, 0.2865, 0.6661, 0.5, 0.6993, 0.5, 0.6993, 0.75, 0.6661, 0.75, 0.8078, 0.5, 0.8385, 0.5, 0.8385, 0.75, 0.8078, 0.75, 0.8385, 0.5, 0.8385, 0.5, 0.8385, 0.5, 0.8385, 0.5, 0.8385, 0.5, 0.8385, 0.75, 0.8385, 0.75, 0.8385, 0.5, 0.8078, 0.75, 0.8385, 0.75, 0.8385, 0.75, 0.8078, 0.75, 0.6993, 0.5, 0.6661, 0.5, 0.6661, 0.5, 0.6993, 0.5, 0.6993, 0.75, 0.6993, 0.75, 0.6993, 0.75, 0.6993, 0.75, 0.6993, 0.5, 0.6993, 0.75, 0.6993, 0.75, 0.6993, 0.5, 0.375, 0.4257, 0.625, 0.4257, 0.625, 0.4589, 0.375, 0.4589, 0.375, 0.2865, 0.625, 0.2865, 0.625, 0.3172, 0.375, 0.3172, 0.3339, 0.5, 0.3007, 0.5, 0.3007, 0.5, 0.3339, 0.5, 0.625, 0.4589, 0.375, 0.4589, 0.375, 0.4589, 0.625, 0.4589, 0.625, 0.3172, 0.375, 0.3172, 0.375, 0.3172, 0.625, 0.3172, 0.375, 0.4257, 0.625, 0.4257, 0.625, 0.4257, 0.375, 0.4257, 0.625, 0.3172, 0.625, 0.2865, 0.625, 0.2865, 0.625, 0.3172, 0.8385, 0.5, 0.8078, 0.5, 0.8078, 0.5, 0.8385, 0.5, 0.625, 0.4589, 0.625, 0.4257, 0.625, 0.4257, 0.625, 0.4589, 0.6993, 0.5, 0.6993, 0.5, 0.6993, 0.5, 0.6993, 0.5, 0.6661, 0.5, 0.6661, 0.5, 0.6661, 0.5, 0.6661, 0.5, 0.375, 0.7911, 0.625, 0.7911, 0.625, 0.8243, 0.375, 0.8243, 0.375, 0.9328, 0.625, 0.9328, 0.625, 0.9635, 0.375, 0.9635, 0.625, 0.9635, 0.375, 0.9635, 0.375, 0.9635, 0.625, 0.9635, 0.3007, 0.75, 0.3339, 0.75, 0.3339, 0.75, 0.3007, 0.75, 0.625, 0.8243, 0.375, 0.8243, 0.375, 0.8243, 0.625, 0.8243, 0.375, 0.7911, 0.625, 0.7911, 0.625, 0.7911, 0.375, 0.7911, 0.625, 0.9635, 0.625, 0.9328, 0.625, 0.9328, 0.625, 0.9635, 0.8385, 0.75, 0.8385, 0.75, 0.8385, 0.75, 0.8385, 0.75, 0.8078, 0.75, 0.8078, 0.75, 0.8078, 0.75, 0.8078, 0.75, 0.625, 0.8243, 0.625, 0.7911, 0.625, 0.7911, 0.625, 0.8243, 0.6661, 0.75, 0.6661, 0.75, 0.6661, 0.75, 0.6661, 0.75])
me_cube_001.materials.append(mat_material_006)
me_cube_001.use_remesh_preserve_volume = False
me_cube_001.use_remesh_preserve_attributes = False
me_cube_001.use_mirror_vertex_groups = False
me_cube_001.update()

# ---- objects
ob_cube = bpy.data.objects.new('Cube', me_cube)
ob_cylinder = bpy.data.objects.new('Cylinder', me_cylinder)
ob_cube_001 = bpy.data.objects.new('Cube.001', me_cube_001)

# ---- transforms, parenting, visibility, modifiers, constraints
ob_cube.location = (0.0, 0.0, 4.039)
ob_cube.scale = (0.8032, 0.8032, 0.8032)
ob_cube.lock_rotations_4d = False
ob_cube.empty_display_type = 'ARROWS'
ob_cube.lineart.crease_threshold = 0.0
ob_cylinder.location = (0.0, 0.0, 1.121)
ob_cylinder.scale = (0.1405, 0.1405, 0.1405)
ob_cube_001.location = (0.0, 0.0, 4.039)
ob_cube_001.scale = (0.8032, 0.8032, 0.8032)
ob_cube_001.lock_rotations_4d = False
ob_cube_001.empty_display_type = 'ARROWS'
ob_cube_001.lineart.crease_threshold = 0.0

# ---- collection membership
col_collection.objects.link(ob_cube)
col_collection.objects.link(ob_cylinder)
col_collection.objects.link(ob_cube_001)

# ---- scene / render settings (as saved in the file)
scene.frame_start = 1; scene.frame_end = 250; scene.frame_set(1)
scene.render.engine = 'BLENDER_EEVEE_NEXT'
scene.cycles.sampling_pattern = 'TABULATED_SOBOL'
scene.cycles.use_light_tree = False
scene.view_settings.view_transform = 'Filmic'
bpy.context.view_layer.update()

# ---- added for rendering (the .blend has no active camera and no usable light): camera, sun
cam_auto = bpy.data.cameras.new('AutoCamera')
cam_auto.lens = 50.0
cam_auto.sensor_width = 36.0
cam_auto.clip_end = 1000.0
ob_auto_camera = bpy.data.objects.new('AutoCamera', cam_auto)
scene.collection.objects.link(ob_auto_camera)
ob_auto_camera.location = (3.93585, -4.74481, 5.91267)
ob_auto_camera.rotation_euler = (1.09748, -7.21219e-08, 0.694738)
scene.camera = ob_auto_camera
light_auto_sun = bpy.data.lights.new('AutoSun', 'SUN')
light_auto_sun.energy = 3.0
light_auto_sun.angle = 0.0523599
ob_auto_sun = bpy.data.objects.new('AutoSun', light_auto_sun)
scene.collection.objects.link(ob_auto_sun)
ob_auto_sun.rotation_euler = (0.872665, 0.174533, 0.523599)
bpy.context.view_layer.update()
